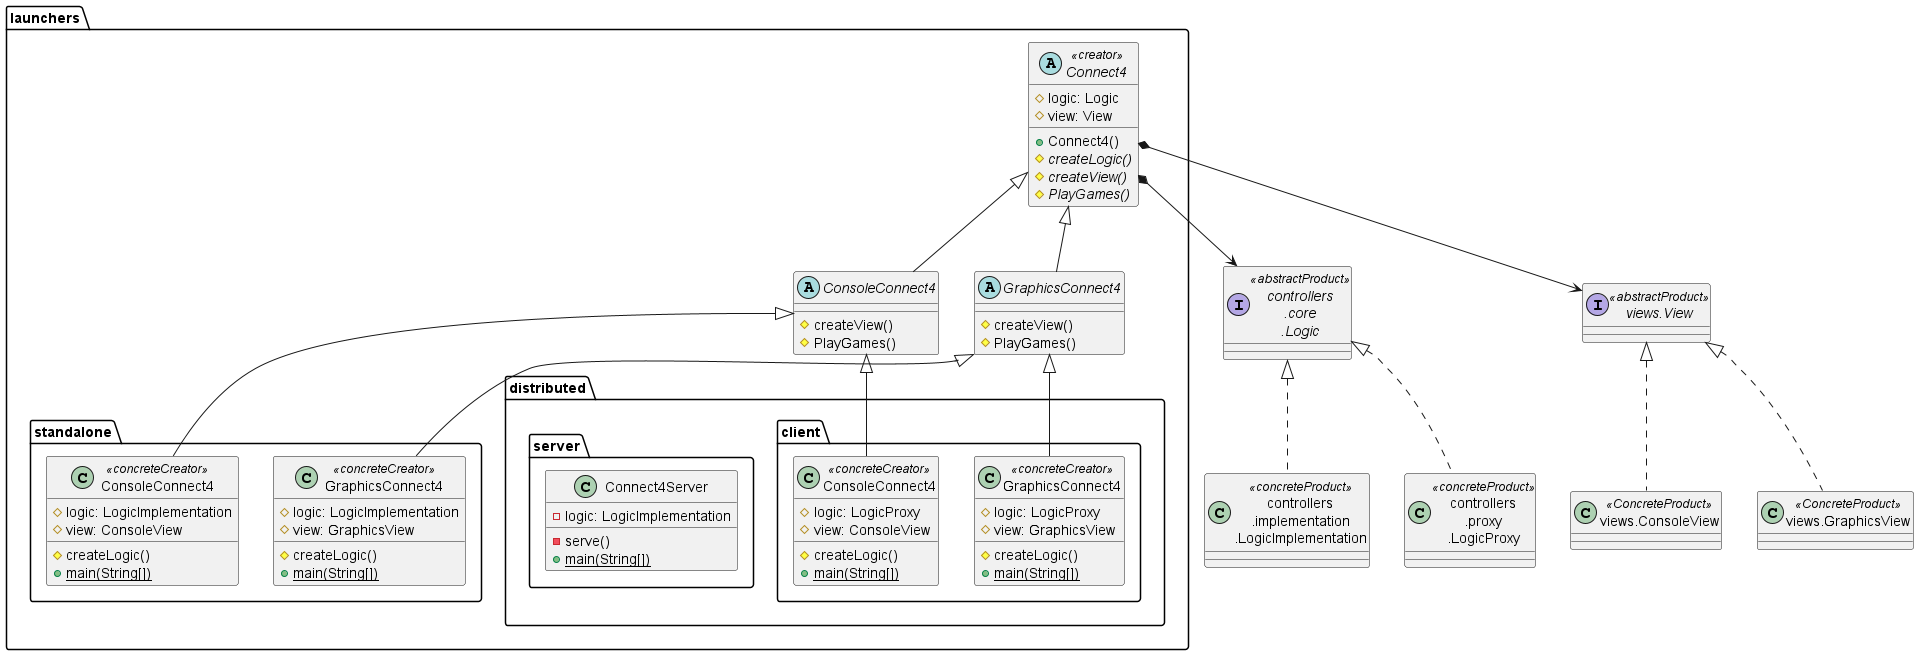

The diagram above was rendered by PlantUML. Its source (embedded in the PNG):
@startuml connect4.connect4

interface Logic as "controllers\n.core\n.Logic" <<abstractProduct>> 
class LogicImplementation as "controllers\n.implementation\n.LogicImplementation" <<concreteProduct>>
Logic <|.. LogicImplementation
class LogicProxy as "controllers\n.proxy\n.LogicProxy" <<concreteProduct>>
Logic <|.. LogicProxy

class ConsoleView as "views.ConsoleView" <<ConcreteProduct>>
class GraphicsView as "views.GraphicsView" <<ConcreteProduct>>
interface View as "views.View" <<abstractProduct>>
View <|.. ConsoleView
View <|.. GraphicsView

package "launchers" {

    abstract class launchers.Connect4 <<creator>> {
        # logic: Logic
        # view: View
        + Connect4()
        # {abstract}createLogic()
        # {abstract}createView()
        # {abstract} PlayGames()
    }

    abstract class launchers.ConsoleConnect4  {
        # createView()
        # PlayGames()
    }
    
    abstract class launchers.GraphicsConnect4 {
        # createView()
        # PlayGames()
    }

    Connect4 <|-- ConsoleConnect4
    Connect4 <|-- GraphicsConnect4

    package standalone {
    
        class ConsoleConnect4 <<concreteCreator>> {
            # logic: LogicImplementation
            # view: ConsoleView
            # createLogic()
            {static}+main(String[])
        }
        
        class GraphicsConnect4 <<concreteCreator>> {
            # logic: LogicImplementation
            # view: GraphicsView
            # createLogic()
            {static}+main(String[])
        }
    
    }

    launchers.ConsoleConnect4 <|-- standalone.ConsoleConnect4
    launchers.GraphicsConnect4 <|-- standalone.GraphicsConnect4
    
    
        package distributed {
        
            package client {
                class ConsoleConnect4 <<concreteCreator>> {
                    # logic: LogicProxy
                    # view: ConsoleView
                    # createLogic()
                    {static}+main(String[])
                }
        
                class GraphicsConnect4 <<concreteCreator>> {
                    # logic: LogicProxy
                    # view: GraphicsView
                    # createLogic()
                    {static}+main(String[])
                }
                
               
            }
            package server {
                class Connect4Server {
                    - logic: LogicImplementation
                    - serve()
                    {static}+main(String[])
                }
            }
    
    }

    launchers.ConsoleConnect4 <|-- distributed.client.ConsoleConnect4
    launchers.GraphicsConnect4 <|-- distributed.client.GraphicsConnect4
    
}

launchers.Connect4 *--> Logic
launchers.Connect4 *--> View




@enduml